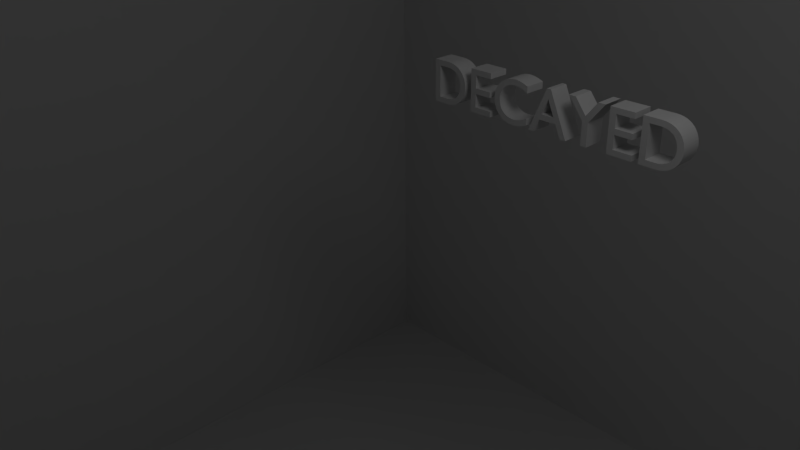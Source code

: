 # Source: decayed2.blend  (saved by Blender 2.62.0; exported with 4.5.12 LTS)
import bpy
from mathutils import Matrix  # noqa: F401  (used for matrix-valued properties, if any)

bpy.ops.wm.read_factory_settings(use_empty=True)
scene = bpy.context.scene
scene.name = 'Scene'

# ---- collections
col_collection_1 = bpy.data.collections.new('Collection 1'); scene.collection.children.link(col_collection_1)

# ---- materials (node trees are filled in below, after node groups)
mat_material = bpy.data.materials.new('Material')
mat_material.alpha_threshold = 0.0
mat_material.use_transparent_shadow = False
mat_material.roughness = 0.5
mat_material.line_color = (0.0, 0.0, 0.0, 1.0)

# ---- material node trees

# ---- world
world_world = bpy.data.worlds.new('World'); scene.world = world_world
world_world.color = (0.05088, 0.05088, 0.05088)
world_world.use_sun_shadow = False
world_world.sun_shadow_jitter_overblur = 0.0
world_world.cycles.sampling_method = 'MANUAL'
world_world.cycles.sample_map_resolution = 256

# ---- cameras
cam_camera = bpy.data.cameras.new('Camera')
cam_camera.clip_end = 100.0
cam_camera.lens = 35.0
cam_camera.sensor_width = 32.0
cam_camera.sensor_height = 18.0
cam_camera.ortho_scale = 7.314
cam_camera.dof.focus_distance = 0.0
cam_camera.dof.aperture_fstop = 128.0

# ---- lights
light_lamp = bpy.data.lights.new('Lamp', 'POINT')
light_lamp.transmission_factor = 0.0
light_lamp.cutoff_distance = 30.0
light_lamp.energy = 100.0
light_lamp.shadow_buffer_clip_start = 1.001
light_lamp.shadow_soft_size = 1.0
light_lamp.shadow_maximum_resolution = 0.006
light_lamp.use_absolute_resolution = True
light_lamp.cycles.use_multiple_importance_sampling = False

# ---- meshes
me_mesh = bpy.data.meshes.new('Mesh')
me_mesh.from_pydata([(3.805, 0.0, 0.0), (4.071, 0.0, 0.0), (4.125, 0.003367, 0.0), (4.176, 0.01311, 0.0), (4.222, 0.02867, 0.0), (4.265, 0.04952, 0.0), (4.303, 0.0751, 0.0), (4.336, 0.1049, 0.0), (4.365, 0.1383, 0.0), (4.389, 0.1748, 0.0), (4.408, 0.2139, 0.0), (4.422, 0.255, 0.0), (4.43, 0.2975, 0.0), (4.433, 0.341, 0.0), (4.431, 0.3815, 0.0), (4.424, 0.4222, 0.0), (4.412, 0.4622, 0.0), (4.395, 0.501, 0.0), (4.373, 0.5378, 0.0), (4.346, 0.5719, 0.0), (4.314, 0.6026, 0.0), (4.276, 0.6294, 0.0), (4.233, 0.6514, 0.0), (4.184, 0.6679, 0.0), (4.13, 0.6784, 0.0), (4.07, 0.682, 0.0), (3.805, 0.682, 0.0), (3.903, 0.594, 0.0), (4.054, 0.594, 0.0), (4.1, 0.5916, 0.0), (4.141, 0.5848, 0.0), (4.178, 0.5737, 0.0), (4.211, 0.5589, 0.0), (4.24, 0.5405, 0.0), (4.265, 0.5189, 0.0), (4.285, 0.4944, 0.0), (4.302, 0.4675, 0.0), (4.315, 0.4383, 0.0), (4.325, 0.4073, 0.0), (4.33, 0.3748, 0.0), (4.332, 0.341, 0.0), (4.331, 0.3184, 0.0), (4.327, 0.2931, 0.0), (4.321, 0.266, 0.0), (4.311, 0.2381, 0.0), (4.297, 0.2101, 0.0), (4.279, 0.183, 0.0), (4.256, 0.1576, 0.0), (4.228, 0.1349, 0.0), (4.195, 0.1157, 0.0), (4.156, 0.1009, 0.0), (4.111, 0.09137, 0.0), (4.059, 0.088, 0.0), (3.903, 0.088, 0.0), (3.691, 0.682, 0.0), (3.304, 0.682, 0.0), (3.304, 0.0, 0.0), (3.7, 0.0, 0.0), (3.7, 0.088, 0.0), (3.402, 0.088, 0.0), (3.402, 0.3, 0.0), (3.681, 0.3, 0.0), (3.681, 0.388, 0.0), (3.402, 0.388, 0.0), (3.402, 0.594, 0.0), (3.691, 0.594, 0.0), (2.926, 0.447, 0.0), (2.743, 0.682, 0.0), (2.625, 0.682, 0.0), (2.878, 0.361, 0.0), (2.878, 0.0, 0.0), (2.976, 0.0, 0.0), (2.976, 0.36, 0.0), (3.229, 0.682, 0.0), (3.111, 0.682, 0.0), (2.32, 0.686, 0.0), (2.251, 0.686, 0.0), (1.958, 0.0, 0.0), (2.058, 0.0, 0.0), (2.144, 0.201, 0.0), (2.434, 0.201, 0.0), (2.525, 0.0, 0.0), (2.625, 0.0, 0.0), (2.284, 0.536, 0.0), (2.394, 0.289, 0.0), (2.182, 0.289, 0.0), (1.906, 0.635, 0.0), (1.883, 0.6443, 0.0), (1.861, 0.6527, 0.0), (1.84, 0.6602, 0.0), (1.82, 0.6669, 0.0), (1.8, 0.6727, 0.0), (1.78, 0.6776, 0.0), (1.762, 0.6818, 0.0), (1.743, 0.6851, 0.0), (1.725, 0.6877, 0.0), (1.707, 0.6896, 0.0), (1.69, 0.6906, 0.0), (1.672, 0.691, 0.0), (1.619, 0.6879, 0.0), (1.569, 0.6788, 0.0), (1.522, 0.664, 0.0), (1.479, 0.6439, 0.0), (1.439, 0.6188, 0.0), (1.404, 0.589, 0.0), (1.373, 0.5549, 0.0), (1.347, 0.5168, 0.0), (1.326, 0.475, 0.0), (1.311, 0.4299, 0.0), (1.301, 0.3818, 0.0), (1.298, 0.331, 0.0), (1.3, 0.2943, 0.0), (1.307, 0.2562, 0.0), (1.32, 0.2175, 0.0), (1.337, 0.1793, 0.0), (1.359, 0.1423, 0.0), (1.386, 0.1074, 0.0), (1.419, 0.07545, 0.0), (1.457, 0.04737, 0.0), (1.501, 0.02402, 0.0), (1.55, 0.006255, 0.0), (1.605, -0.005041, 0.0), (1.666, -0.009, 0.0), (1.692, -0.008488, 0.0), (1.717, -0.006986, 0.0), (1.74, -0.004547, 0.0), (1.763, -0.001222, 0.0), (1.784, 0.002936, 0.0), (1.804, 0.007875, 0.0), (1.824, 0.01354, 0.0), (1.843, 0.01989, 0.0), (1.861, 0.02686, 0.0), (1.879, 0.0344, 0.0), (1.896, 0.04247, 0.0), (1.913, 0.051, 0.0), (1.913, 0.158, 0.0), (1.894, 0.146, 0.0), (1.874, 0.1349, 0.0), (1.854, 0.1249, 0.0), (1.834, 0.1158, 0.0), (1.814, 0.1078, 0.0), (1.794, 0.1008, 0.0), (1.774, 0.09477, 0.0), (1.754, 0.08985, 0.0), (1.734, 0.086, 0.0), (1.714, 0.08323, 0.0), (1.694, 0.08156, 0.0), (1.675, 0.081, 0.0), (1.635, 0.08317, 0.0), (1.598, 0.08956, 0.0), (1.563, 0.09995, 0.0), (1.531, 0.1141, 0.0), (1.501, 0.1319, 0.0), (1.476, 0.1531, 0.0), (1.453, 0.1775, 0.0), (1.434, 0.2049, 0.0), (1.419, 0.235, 0.0), (1.408, 0.2677, 0.0), (1.401, 0.3028, 0.0), (1.399, 0.34, 0.0), (1.401, 0.3766, 0.0), (1.408, 0.4114, 0.0), (1.42, 0.4441, 0.0), (1.435, 0.4743, 0.0), (1.454, 0.502, 0.0), (1.477, 0.5268, 0.0), (1.502, 0.5484, 0.0), (1.531, 0.5667, 0.0), (1.563, 0.5813, 0.0), (1.597, 0.5921, 0.0), (1.633, 0.5987, 0.0), (1.671, 0.601, 0.0), (1.691, 0.6005, 0.0), (1.71, 0.5991, 0.0), (1.729, 0.5968, 0.0), (1.748, 0.5935, 0.0), (1.767, 0.5892, 0.0), (1.787, 0.5839, 0.0), (1.806, 0.5775, 0.0), (1.825, 0.5702, 0.0), (1.845, 0.5618, 0.0), (1.865, 0.5523, 0.0), (1.885, 0.5417, 0.0), (1.906, 0.53, 0.0), (1.212, 0.682, 0.0), (0.825, 0.682, 0.0), (0.825, 0.0, 0.0), (1.221, 0.0, 0.0), (1.221, 0.088, 0.0), (0.923, 0.088, 0.0), (0.923, 0.3, 0.0), (1.202, 0.3, 0.0), (1.202, 0.388, 0.0), (0.923, 0.388, 0.0), (0.923, 0.594, 0.0), (1.212, 0.594, 0.0), (0.076, 0.0, 0.0), (0.342, 0.0, 0.0), (0.3964, 0.003367, 0.0), (0.4469, 0.01311, 0.0), (0.4935, 0.02867, 0.0), (0.5359, 0.04952, 0.0), (0.5739, 0.0751, 0.0), (0.6074, 0.1049, 0.0), (0.6362, 0.1383, 0.0), (0.6601, 0.1748, 0.0), (0.6791, 0.2139, 0.0), (0.6928, 0.255, 0.0), (0.7012, 0.2975, 0.0), (0.704, 0.341, 0.0), (0.7017, 0.3815, 0.0), (0.6946, 0.4222, 0.0), (0.6827, 0.4622, 0.0), (0.6659, 0.501, 0.0), (0.644, 0.5378, 0.0), (0.617, 0.5719, 0.0), (0.5847, 0.6026, 0.0), (0.5471, 0.6294, 0.0), (0.504, 0.6514, 0.0), (0.4554, 0.6679, 0.0), (0.4011, 0.6784, 0.0), (0.341, 0.682, 0.0), (0.076, 0.682, 0.0), (0.174, 0.594, 0.0), (0.325, 0.594, 0.0), (0.3706, 0.5916, 0.0), (0.4119, 0.5848, 0.0), (0.449, 0.5737, 0.0), (0.482, 0.5589, 0.0), (0.5108, 0.5405, 0.0), (0.5356, 0.5189, 0.0), (0.5565, 0.4944, 0.0), (0.5734, 0.4675, 0.0), (0.5864, 0.4383, 0.0), (0.5957, 0.4073, 0.0), (0.6012, 0.3748, 0.0), (0.603, 0.341, 0.0), (0.6019, 0.3184, 0.0), (0.5982, 0.2931, 0.0), (0.5916, 0.266, 0.0), (0.5816, 0.2381, 0.0), (0.5678, 0.2101, 0.0), (0.5498, 0.183, 0.0), (0.5271, 0.1576, 0.0), (0.4994, 0.1349, 0.0), (0.4663, 0.1157, 0.0), (0.4273, 0.1009, 0.0), (0.382, 0.09137, 0.0), (0.33, 0.088, 0.0), (0.174, 0.088, 0.0), (0.174, 0.088, -0.3466), (0.33, 0.088, -0.3466), (0.382, 0.09137, -0.3466), (0.4273, 0.1009, -0.3466), (0.4663, 0.1157, -0.3466), (0.4994, 0.1349, -0.3466), (0.5271, 0.1576, -0.3466), (0.5498, 0.183, -0.3466), (0.5678, 0.2101, -0.3466), (0.5816, 0.2381, -0.3466), (0.5916, 0.266, -0.3466), (0.5982, 0.2931, -0.3466), (0.6019, 0.3184, -0.3466), (0.603, 0.341, -0.3466), (0.6012, 0.3748, -0.3466), (0.5957, 0.4073, -0.3466), (0.5864, 0.4383, -0.3466), (0.5734, 0.4675, -0.3466), (0.5565, 0.4944, -0.3466), (0.5356, 0.5189, -0.3466), (0.5108, 0.5405, -0.3466), (0.482, 0.5589, -0.3466), (0.449, 0.5737, -0.3466), (0.4119, 0.5848, -0.3466), (0.3706, 0.5916, -0.3466), (0.325, 0.594, -0.3466), (0.174, 0.594, -0.3466), (0.076, 0.682, -0.3466), (0.341, 0.682, -0.3466), (0.4011, 0.6784, -0.3466), (0.4554, 0.6679, -0.3466), (0.504, 0.6514, -0.3466), (0.5471, 0.6294, -0.3466), (0.5847, 0.6026, -0.3466), (0.617, 0.5719, -0.3466), (0.644, 0.5378, -0.3466), (0.6659, 0.501, -0.3466), (0.6827, 0.4622, -0.3466), (0.6946, 0.4222, -0.3466), (0.7017, 0.3815, -0.3466), (0.704, 0.341, -0.3466), (0.7012, 0.2975, -0.3466), (0.6928, 0.255, -0.3466), (0.6791, 0.2139, -0.3466), (0.6601, 0.1748, -0.3466), (0.6362, 0.1383, -0.3466), (0.6074, 0.1049, -0.3466), (0.5739, 0.0751, -0.3466), (0.5359, 0.04952, -0.3466), (0.4935, 0.02867, -0.3466), (0.4469, 0.01311, -0.3466), (0.3964, 0.003368, -0.3466), (0.342, 2.616e-08, -0.3466), (0.076, 2.616e-08, -0.3466), (1.212, 0.594, -0.3466), (0.923, 0.594, -0.3466), (0.923, 0.388, -0.3466), (1.202, 0.388, -0.3466), (1.202, 0.3, -0.3466), (0.923, 0.3, -0.3466), (0.923, 0.088, -0.3466), (1.221, 0.088, -0.3466), (1.221, 2.616e-08, -0.3466), (0.825, 2.616e-08, -0.3466), (0.825, 0.682, -0.3466), (1.212, 0.682, -0.3466), (1.906, 0.53, -0.3466), (1.885, 0.5417, -0.3466), (1.865, 0.5523, -0.3466), (1.845, 0.5618, -0.3466), (1.825, 0.5702, -0.3466), (1.806, 0.5775, -0.3466), (1.787, 0.5839, -0.3466), (1.767, 0.5892, -0.3466), (1.748, 0.5935, -0.3466), (1.729, 0.5968, -0.3466), (1.71, 0.5991, -0.3466), (1.691, 0.6005, -0.3466), (1.671, 0.601, -0.3466), (1.633, 0.5987, -0.3466), (1.597, 0.5921, -0.3466), (1.563, 0.5813, -0.3466), (1.531, 0.5667, -0.3466), (1.502, 0.5484, -0.3466), (1.477, 0.5268, -0.3466), (1.454, 0.502, -0.3466), (1.435, 0.4743, -0.3466), (1.42, 0.4441, -0.3466), (1.408, 0.4114, -0.3466), (1.401, 0.3766, -0.3466), (1.399, 0.34, -0.3466), (1.401, 0.3028, -0.3466), (1.408, 0.2677, -0.3466), (1.419, 0.235, -0.3466), (1.434, 0.2049, -0.3466), (1.453, 0.1775, -0.3466), (1.476, 0.1531, -0.3466), (1.501, 0.1319, -0.3466), (1.531, 0.1141, -0.3466), (1.563, 0.09995, -0.3466), (1.598, 0.08956, -0.3466), (1.635, 0.08317, -0.3466), (1.675, 0.081, -0.3466), (1.694, 0.08156, -0.3466), (1.714, 0.08323, -0.3466), (1.734, 0.086, -0.3466), (1.754, 0.08985, -0.3466), (1.774, 0.09477, -0.3466), (1.794, 0.1008, -0.3466), (1.814, 0.1078, -0.3466), (1.834, 0.1158, -0.3466), (1.854, 0.1249, -0.3466), (1.874, 0.1349, -0.3466), (1.894, 0.146, -0.3466), (1.913, 0.158, -0.3466), (1.913, 0.051, -0.3466), (1.896, 0.04247, -0.3466), (1.879, 0.0344, -0.3466), (1.861, 0.02686, -0.3466), (1.843, 0.01989, -0.3466), (1.824, 0.01354, -0.3466), (1.804, 0.007875, -0.3466), (1.784, 0.002936, -0.3466), (1.763, -0.001222, -0.3466), (1.74, -0.004547, -0.3466), (1.717, -0.006986, -0.3466), (1.692, -0.008488, -0.3466), (1.666, -0.009, -0.3466), (1.605, -0.005041, -0.3466), (1.55, 0.006255, -0.3466), (1.501, 0.02402, -0.3466), (1.457, 0.04737, -0.3466), (1.419, 0.07545, -0.3466), (1.386, 0.1074, -0.3466), (1.359, 0.1423, -0.3466), (1.337, 0.1793, -0.3466), (1.32, 0.2175, -0.3466), (1.307, 0.2562, -0.3466), (1.3, 0.2943, -0.3466), (1.298, 0.331, -0.3466), (1.301, 0.3818, -0.3466), (1.311, 0.4299, -0.3466), (1.326, 0.475, -0.3466), (1.347, 0.5168, -0.3466), (1.373, 0.5549, -0.3466), (1.404, 0.589, -0.3466), (1.439, 0.6188, -0.3466), (1.479, 0.6439, -0.3466), (1.522, 0.664, -0.3466), (1.569, 0.6788, -0.3466), (1.619, 0.6879, -0.3466), (1.672, 0.691, -0.3466), (1.69, 0.6906, -0.3466), (1.707, 0.6896, -0.3466), (1.725, 0.6877, -0.3466), (1.743, 0.6851, -0.3466), (1.762, 0.6818, -0.3466), (1.78, 0.6776, -0.3466), (1.8, 0.6727, -0.3466), (1.82, 0.6669, -0.3466), (1.84, 0.6602, -0.3466), (1.861, 0.6527, -0.3466), (1.883, 0.6443, -0.3466), (1.906, 0.635, -0.3466), (2.182, 0.289, -0.3466), (2.394, 0.289, -0.3466), (2.284, 0.536, -0.3466), (2.625, 2.616e-08, -0.3466), (2.525, 2.616e-08, -0.3466), (2.434, 0.201, -0.3466), (2.144, 0.201, -0.3466), (2.058, 2.616e-08, -0.3466), (1.958, 2.616e-08, -0.3466), (2.251, 0.686, -0.3466), (2.32, 0.686, -0.3466), (3.111, 0.682, -0.3466), (3.229, 0.682, -0.3466), (2.976, 0.36, -0.3466), (2.976, 2.616e-08, -0.3466), (2.878, 2.616e-08, -0.3466), (2.878, 0.361, -0.3466), (2.625, 0.682, -0.3466), (2.743, 0.682, -0.3466), (2.926, 0.447, -0.3466), (3.691, 0.594, -0.3466), (3.402, 0.594, -0.3466), (3.402, 0.388, -0.3466), (3.681, 0.388, -0.3466), (3.681, 0.3, -0.3466), (3.402, 0.3, -0.3466), (3.402, 0.088, -0.3466), (3.7, 0.088, -0.3466), (3.7, 2.616e-08, -0.3466), (3.304, 2.616e-08, -0.3466), (3.304, 0.682, -0.3466), (3.691, 0.682, -0.3466), (3.903, 0.088, -0.3466), (4.059, 0.088, -0.3466), (4.111, 0.09137, -0.3466), (4.156, 0.1009, -0.3466), (4.195, 0.1157, -0.3466), (4.228, 0.1349, -0.3466), (4.256, 0.1576, -0.3466), (4.279, 0.183, -0.3466), (4.297, 0.2101, -0.3466), (4.311, 0.2381, -0.3466), (4.321, 0.266, -0.3466), (4.327, 0.2931, -0.3466), (4.331, 0.3184, -0.3466), (4.332, 0.341, -0.3466), (4.33, 0.3748, -0.3466), (4.325, 0.4073, -0.3466), (4.315, 0.4383, -0.3466), (4.302, 0.4675, -0.3466), (4.285, 0.4944, -0.3466), (4.265, 0.5189, -0.3466), (4.24, 0.5405, -0.3466), (4.211, 0.5589, -0.3466), (4.178, 0.5737, -0.3466), (4.141, 0.5848, -0.3466), (4.1, 0.5916, -0.3466), (4.054, 0.594, -0.3466), (3.903, 0.594, -0.3466), (3.805, 0.682, -0.3466), (4.07, 0.682, -0.3466), (4.13, 0.6784, -0.3466), (4.184, 0.6679, -0.3466), (4.233, 0.6514, -0.3466), (4.276, 0.6294, -0.3466), (4.314, 0.6026, -0.3466), (4.346, 0.5719, -0.3466), (4.373, 0.5378, -0.3466), (4.395, 0.501, -0.3466), (4.412, 0.4622, -0.3466), (4.424, 0.4222, -0.3466), (4.431, 0.3815, -0.3466), (4.433, 0.341, -0.3466), (4.43, 0.2975, -0.3466), (4.422, 0.255, -0.3466), (4.408, 0.2139, -0.3466), (4.389, 0.1748, -0.3466), (4.365, 0.1383, -0.3466), (4.336, 0.1049, -0.3466), (4.303, 0.0751, -0.3466), (4.265, 0.04952, -0.3466), (4.222, 0.02867, -0.3466), (4.176, 0.01311, -0.3466), (4.125, 0.003368, -0.3466), (4.071, 2.616e-08, -0.3466), (3.805, 2.616e-08, -0.3466)], [], [(0, 27, 26), (27, 25, 26), (27, 24, 25), (27, 23, 24), (27, 22, 23), (27, 21, 22), (27, 20, 21), (27, 28, 20), (28, 29, 20), (29, 19, 20), (0, 53, 27), (30, 19, 29), (31, 19, 30), (32, 19, 31), (32, 18, 19), (33, 18, 32), (34, 18, 33), (34, 17, 18), (35, 17, 34), (35, 16, 17), (36, 16, 35), (37, 16, 36), (37, 15, 16), (38, 15, 37), (38, 14, 15), (39, 14, 38), (39, 13, 14), (40, 13, 39), (41, 13, 40), (41, 12, 13), (42, 12, 41), (42, 11, 12), (43, 11, 42), (44, 11, 43), (44, 10, 11), (45, 10, 44), (45, 9, 10), (46, 9, 45), (47, 9, 46), (47, 8, 9), (48, 8, 47), (48, 7, 8), (49, 7, 48), (50, 7, 49), (50, 6, 7), (51, 6, 50), (52, 6, 51), (0, 52, 53), (0, 6, 52), (0, 5, 6), (0, 4, 5), (0, 3, 4), (0, 2, 3), (0, 1, 2), (56, 64, 55), (64, 54, 55), (64, 65, 54), (56, 63, 64), (56, 60, 63), (60, 62, 63), (60, 61, 62), (56, 59, 60), (56, 58, 59), (56, 57, 58), (69, 67, 68), (69, 66, 67), (66, 73, 74), (66, 72, 73), (69, 72, 66), (70, 72, 69), (70, 71, 72), (77, 75, 76), (77, 83, 75), (83, 82, 75), (77, 85, 83), (84, 82, 83), (77, 79, 85), (79, 84, 85), (79, 80, 84), (80, 82, 84), (77, 78, 79), (81, 82, 80), (99, 97, 98), (99, 96, 97), (99, 95, 96), (100, 95, 99), (100, 94, 95), (100, 93, 94), (100, 92, 93), (101, 92, 100), (101, 91, 92), (101, 90, 91), (101, 89, 90), (102, 89, 101), (102, 88, 89), (102, 87, 88), (102, 86, 87), (103, 86, 102), (103, 171, 86), (171, 172, 86), (172, 173, 86), (173, 174, 86), (174, 175, 86), (175, 176, 86), (176, 177, 86), (177, 178, 86), (178, 179, 86), (179, 180, 86), (180, 181, 86), (181, 182, 86), (182, 183, 86), (104, 171, 103), (104, 170, 171), (104, 169, 170), (104, 168, 169), (105, 168, 104), (105, 167, 168), (105, 166, 167), (106, 166, 105), (106, 165, 166), (106, 164, 165), (107, 164, 106), (107, 163, 164), (108, 163, 107), (108, 162, 163), (108, 161, 162), (109, 161, 108), (109, 160, 161), (110, 160, 109), (110, 159, 160), (110, 158, 159), (111, 158, 110), (111, 157, 158), (112, 157, 111), (112, 156, 157), (113, 156, 112), (113, 155, 156), (114, 155, 113), (114, 154, 155), (115, 154, 114), (115, 153, 154), (136, 134, 135), (115, 152, 153), (137, 134, 136), (116, 152, 115), (138, 134, 137), (116, 151, 152), (139, 134, 138), (140, 134, 139), (116, 150, 151), (141, 134, 140), (117, 150, 116), (142, 134, 141), (117, 149, 150), (143, 134, 142), (144, 134, 143), (117, 148, 149), (145, 134, 144), (146, 134, 145), (117, 147, 148), (147, 134, 146), (117, 134, 147), (118, 134, 117), (118, 133, 134), (119, 133, 118), (119, 132, 133), (119, 131, 132), (119, 130, 131), (120, 130, 119), (120, 129, 130), (120, 128, 129), (120, 127, 128), (121, 127, 120), (121, 126, 127), (121, 125, 126), (121, 124, 125), (122, 124, 121), (122, 123, 124), (186, 194, 185), (194, 184, 185), (194, 195, 184), (186, 193, 194), (186, 190, 193), (190, 192, 193), (190, 191, 192), (186, 189, 190), (186, 188, 189), (186, 187, 188), (196, 223, 222), (223, 221, 222), (223, 220, 221), (223, 219, 220), (223, 218, 219), (223, 217, 218), (223, 216, 217), (223, 224, 216), (224, 225, 216), (225, 215, 216), (196, 249, 223), (226, 215, 225), (227, 215, 226), (228, 215, 227), (228, 214, 215), (229, 214, 228), (230, 214, 229), (230, 213, 214), (231, 213, 230), (231, 212, 213), (232, 212, 231), (233, 212, 232), (233, 211, 212), (234, 211, 233), (234, 210, 211), (235, 210, 234), (235, 209, 210), (236, 209, 235), (237, 209, 236), (237, 208, 209), (238, 208, 237), (238, 207, 208), (239, 207, 238), (240, 207, 239), (240, 206, 207), (241, 206, 240), (241, 205, 206), (242, 205, 241), (243, 205, 242), (243, 204, 205), (244, 204, 243), (244, 203, 204), (245, 203, 244), (246, 203, 245), (246, 202, 203), (247, 202, 246), (248, 202, 247), (196, 248, 249), (196, 202, 248), (196, 201, 202), (196, 200, 201), (196, 199, 200), (196, 198, 199), (196, 197, 198), (249, 248, 251, 250), (248, 247, 252, 251), (247, 246, 253, 252), (246, 245, 254, 253), (245, 244, 255, 254), (244, 243, 256, 255), (243, 242, 257, 256), (242, 241, 258, 257), (241, 240, 259, 258), (240, 239, 260, 259), (239, 238, 261, 260), (238, 237, 262, 261), (237, 236, 263, 262), (236, 235, 264, 263), (235, 234, 265, 264), (234, 233, 266, 265), (233, 232, 267, 266), (232, 231, 268, 267), (231, 230, 269, 268), (230, 229, 270, 269), (229, 228, 271, 270), (228, 227, 272, 271), (227, 226, 273, 272), (226, 225, 274, 273), (225, 224, 275, 274), (223, 249, 250, 276), (224, 223, 276, 275), (222, 221, 278, 277), (221, 220, 279, 278), (220, 219, 280, 279), (219, 218, 281, 280), (218, 217, 282, 281), (217, 216, 283, 282), (216, 215, 284, 283), (215, 214, 285, 284), (214, 213, 286, 285), (213, 212, 287, 286), (212, 211, 288, 287), (211, 210, 289, 288), (210, 209, 290, 289), (209, 208, 291, 290), (208, 207, 292, 291), (207, 206, 293, 292), (206, 205, 294, 293), (205, 204, 295, 294), (204, 203, 296, 295), (203, 202, 297, 296), (202, 201, 298, 297), (201, 200, 299, 298), (200, 199, 300, 299), (199, 198, 301, 300), (198, 197, 302, 301), (196, 222, 277, 303), (197, 196, 303, 302), (195, 194, 305, 304), (194, 193, 306, 305), (193, 192, 307, 306), (192, 191, 308, 307), (191, 190, 309, 308), (190, 189, 310, 309), (189, 188, 311, 310), (188, 187, 312, 311), (187, 186, 313, 312), (186, 185, 314, 313), (184, 195, 304, 315), (185, 184, 315, 314), (183, 182, 317, 316), (182, 181, 318, 317), (181, 180, 319, 318), (180, 179, 320, 319), (179, 178, 321, 320), (178, 177, 322, 321), (177, 176, 323, 322), (176, 175, 324, 323), (175, 174, 325, 324), (174, 173, 326, 325), (173, 172, 327, 326), (172, 171, 328, 327), (171, 170, 329, 328), (170, 169, 330, 329), (169, 168, 331, 330), (168, 167, 332, 331), (167, 166, 333, 332), (166, 165, 334, 333), (165, 164, 335, 334), (164, 163, 336, 335), (163, 162, 337, 336), (162, 161, 338, 337), (161, 160, 339, 338), (160, 159, 340, 339), (159, 158, 341, 340), (158, 157, 342, 341), (157, 156, 343, 342), (156, 155, 344, 343), (155, 154, 345, 344), (154, 153, 346, 345), (153, 152, 347, 346), (152, 151, 348, 347), (151, 150, 349, 348), (150, 149, 350, 349), (149, 148, 351, 350), (148, 147, 352, 351), (147, 146, 353, 352), (146, 145, 354, 353), (145, 144, 355, 354), (144, 143, 356, 355), (143, 142, 357, 356), (142, 141, 358, 357), (141, 140, 359, 358), (140, 139, 360, 359), (139, 138, 361, 360), (138, 137, 362, 361), (137, 136, 363, 362), (136, 135, 364, 363), (135, 134, 365, 364), (134, 133, 366, 365), (133, 132, 367, 366), (132, 131, 368, 367), (131, 130, 369, 368), (130, 129, 370, 369), (129, 128, 371, 370), (128, 127, 372, 371), (127, 126, 373, 372), (126, 125, 374, 373), (125, 124, 375, 374), (124, 123, 376, 375), (123, 122, 377, 376), (122, 121, 378, 377), (121, 120, 379, 378), (120, 119, 380, 379), (119, 118, 381, 380), (118, 117, 382, 381), (117, 116, 383, 382), (116, 115, 384, 383), (115, 114, 385, 384), (114, 113, 386, 385), (113, 112, 387, 386), (112, 111, 388, 387), (111, 110, 389, 388), (110, 109, 390, 389), (109, 108, 391, 390), (108, 107, 392, 391), (107, 106, 393, 392), (106, 105, 394, 393), (105, 104, 395, 394), (104, 103, 396, 395), (103, 102, 397, 396), (102, 101, 398, 397), (101, 100, 399, 398), (100, 99, 400, 399), (99, 98, 401, 400), (98, 97, 402, 401), (97, 96, 403, 402), (96, 95, 404, 403), (95, 94, 405, 404), (94, 93, 406, 405), (93, 92, 407, 406), (92, 91, 408, 407), (91, 90, 409, 408), (90, 89, 410, 409), (89, 88, 411, 410), (88, 87, 412, 411), (86, 183, 316, 413), (87, 86, 413, 412), (85, 84, 415, 414), (83, 85, 414, 416), (84, 83, 416, 415), (82, 81, 418, 417), (81, 80, 419, 418), (80, 79, 420, 419), (79, 78, 421, 420), (78, 77, 422, 421), (77, 76, 423, 422), (75, 82, 417, 424), (76, 75, 424, 423), (74, 73, 426, 425), (73, 72, 427, 426), (72, 71, 428, 427), (71, 70, 429, 428), (70, 69, 430, 429), (69, 68, 431, 430), (68, 67, 432, 431), (66, 74, 425, 433), (67, 66, 433, 432), (65, 64, 435, 434), (64, 63, 436, 435), (63, 62, 437, 436), (62, 61, 438, 437), (61, 60, 439, 438), (60, 59, 440, 439), (59, 58, 441, 440), (58, 57, 442, 441), (57, 56, 443, 442), (56, 55, 444, 443), (54, 65, 434, 445), (55, 54, 445, 444), (53, 52, 447, 446), (52, 51, 448, 447), (51, 50, 449, 448), (50, 49, 450, 449), (49, 48, 451, 450), (48, 47, 452, 451), (47, 46, 453, 452), (46, 45, 454, 453), (45, 44, 455, 454), (44, 43, 456, 455), (43, 42, 457, 456), (42, 41, 458, 457), (41, 40, 459, 458), (40, 39, 460, 459), (39, 38, 461, 460), (38, 37, 462, 461), (37, 36, 463, 462), (36, 35, 464, 463), (35, 34, 465, 464), (34, 33, 466, 465), (33, 32, 467, 466), (32, 31, 468, 467), (31, 30, 469, 468), (30, 29, 470, 469), (29, 28, 471, 470), (27, 53, 446, 472), (28, 27, 472, 471), (26, 25, 474, 473), (25, 24, 475, 474), (24, 23, 476, 475), (23, 22, 477, 476), (22, 21, 478, 477), (21, 20, 479, 478), (20, 19, 480, 479), (19, 18, 481, 480), (18, 17, 482, 481), (17, 16, 483, 482), (16, 15, 484, 483), (15, 14, 485, 484), (14, 13, 486, 485), (13, 12, 487, 486), (12, 11, 488, 487), (11, 10, 489, 488), (10, 9, 490, 489), (9, 8, 491, 490), (8, 7, 492, 491), (7, 6, 493, 492), (6, 5, 494, 493), (5, 4, 495, 494), (4, 3, 496, 495), (3, 2, 497, 496), (2, 1, 498, 497), (0, 26, 473, 499), (1, 0, 499, 498), (473, 472, 499), (473, 474, 472), (474, 475, 472), (475, 476, 472), (476, 477, 472), (477, 478, 472), (478, 479, 472), (479, 471, 472), (479, 470, 471), (479, 480, 470), (472, 446, 499), (470, 480, 469), (469, 480, 468), (468, 480, 467), (480, 481, 467), (467, 481, 466), (466, 481, 465), (481, 482, 465), (465, 482, 464), (482, 483, 464), (464, 483, 463), (463, 483, 462), (483, 484, 462), (462, 484, 461), (484, 485, 461), (461, 485, 460), (485, 486, 460), (460, 486, 459), (459, 486, 458), (486, 487, 458), (458, 487, 457), (487, 488, 457), (457, 488, 456), (456, 488, 455), (488, 489, 455), (455, 489, 454), (489, 490, 454), (454, 490, 453), (453, 490, 452), (490, 491, 452), (452, 491, 451), (491, 492, 451), (451, 492, 450), (450, 492, 449), (492, 493, 449), (449, 493, 448), (448, 493, 447), (446, 447, 499), (447, 493, 499), (493, 494, 499), (494, 495, 499), (495, 496, 499), (496, 497, 499), (497, 498, 499), (444, 435, 443), (444, 445, 435), (445, 434, 435), (435, 436, 443), (436, 439, 443), (436, 437, 439), (437, 438, 439), (439, 440, 443), (440, 441, 443), (441, 442, 443), (431, 432, 430), (432, 433, 430), (425, 426, 433), (426, 427, 433), (433, 427, 430), (430, 427, 429), (427, 428, 429), (423, 424, 422), (424, 416, 422), (424, 417, 416), (416, 414, 422), (416, 417, 415), (414, 420, 422), (414, 415, 420), (415, 419, 420), (415, 417, 419), (420, 421, 422), (419, 417, 418), (401, 402, 400), (402, 403, 400), (403, 404, 400), (400, 404, 399), (404, 405, 399), (405, 406, 399), (406, 407, 399), (399, 407, 398), (407, 408, 398), (408, 409, 398), (409, 410, 398), (398, 410, 397), (410, 411, 397), (411, 412, 397), (412, 413, 397), (397, 413, 396), (413, 328, 396), (413, 327, 328), (413, 326, 327), (413, 325, 326), (413, 324, 325), (413, 323, 324), (413, 322, 323), (413, 321, 322), (413, 320, 321), (413, 319, 320), (413, 318, 319), (413, 317, 318), (413, 316, 317), (396, 328, 395), (328, 329, 395), (329, 330, 395), (330, 331, 395), (395, 331, 394), (331, 332, 394), (332, 333, 394), (394, 333, 393), (333, 334, 393), (334, 335, 393), (393, 335, 392), (335, 336, 392), (392, 336, 391), (336, 337, 391), (337, 338, 391), (391, 338, 390), (338, 339, 390), (390, 339, 389), (339, 340, 389), (340, 341, 389), (389, 341, 388), (341, 342, 388), (388, 342, 387), (342, 343, 387), (387, 343, 386), (343, 344, 386), (386, 344, 385), (344, 345, 385), (385, 345, 384), (345, 346, 384), (364, 365, 363), (346, 347, 384), (363, 365, 362), (384, 347, 383), (362, 365, 361), (347, 348, 383), (361, 365, 360), (360, 365, 359), (348, 349, 383), (359, 365, 358), (383, 349, 382), (358, 365, 357), (349, 350, 382), (357, 365, 356), (356, 365, 355), (350, 351, 382), (355, 365, 354), (354, 365, 353), (351, 352, 382), (353, 365, 352), (352, 365, 382), (382, 365, 381), (365, 366, 381), (381, 366, 380), (366, 367, 380), (367, 368, 380), (368, 369, 380), (380, 369, 379), (369, 370, 379), (370, 371, 379), (371, 372, 379), (379, 372, 378), (372, 373, 378), (373, 374, 378), (374, 375, 378), (378, 375, 377), (375, 376, 377), (314, 305, 313), (314, 315, 305), (315, 304, 305), (305, 306, 313), (306, 309, 313), (306, 307, 309), (307, 308, 309), (309, 310, 313), (310, 311, 313), (311, 312, 313), (277, 276, 303), (277, 278, 276), (278, 279, 276), (279, 280, 276), (280, 281, 276), (281, 282, 276), (282, 283, 276), (283, 275, 276), (283, 274, 275), (283, 284, 274), (276, 250, 303), (274, 284, 273), (273, 284, 272), (272, 284, 271), (284, 285, 271), (271, 285, 270), (270, 285, 269), (285, 286, 269), (269, 286, 268), (286, 287, 268), (268, 287, 267), (267, 287, 266), (287, 288, 266), (266, 288, 265), (288, 289, 265), (265, 289, 264), (289, 290, 264), (264, 290, 263), (263, 290, 262), (290, 291, 262), (262, 291, 261), (291, 292, 261), (261, 292, 260), (260, 292, 259), (292, 293, 259), (259, 293, 258), (293, 294, 258), (258, 294, 257), (257, 294, 256), (294, 295, 256), (256, 295, 255), (295, 296, 255), (255, 296, 254), (254, 296, 253), (296, 297, 253), (253, 297, 252), (252, 297, 251), (250, 251, 303), (251, 297, 303), (297, 298, 303), (298, 299, 303), (299, 300, 303), (300, 301, 303), (301, 302, 303)])
me_mesh.use_remesh_preserve_volume = False
me_mesh.use_remesh_preserve_attributes = False
me_mesh.use_mirror_vertex_groups = False
me_mesh.update()
me_cube = bpy.data.meshes.new('Cube')
me_cube.from_pydata([(1.0, 1.0, -1.0), (1.0, -1.0, -1.0), (-1.0, -1.0, -1.0), (-1.0, 1.0, -1.0), (1.0, 1.0, 1.0), (1.0, -1.0, 1.0), (-1.0, -1.0, 1.0), (-1.0, 1.0, 1.0)], [], [(0, 1, 2, 3), (4, 7, 6, 5), (0, 4, 5, 1), (1, 5, 6, 2), (2, 6, 7, 3), (4, 0, 3, 7)])
me_cube.materials.append(mat_material)
me_cube.use_remesh_preserve_volume = False
me_cube.use_remesh_preserve_attributes = False
me_cube.use_mirror_vertex_groups = False
me_cube.update()

# ---- objects
ob_text = bpy.data.objects.new('Text', me_mesh)
ob_cube = bpy.data.objects.new('Cube', me_cube)
ob_lamp = bpy.data.objects.new('Lamp', light_lamp)
ob_camera = bpy.data.objects.new('Camera', cam_camera)

# ---- transforms, parenting, visibility, modifiers, constraints
ob_text.location = (-1.973, 3.051, 0.8973)
ob_text.rotation_euler = (1.571, -0.0, 0.0)
ob_text.lineart.crease_threshold = 0.0
ob_cube.location = (0.0, 0.0, 0.0)
ob_cube.scale = (10.86, 10.86, 10.86)
ob_cube.lock_rotations_4d = False
ob_cube.empty_display_type = 'ARROWS'
ob_cube.lineart.crease_threshold = 0.0
ob_lamp.location = (4.076, 1.005, 5.904)
ob_lamp.rotation_euler = (0.6503, 0.05522, 1.866)
ob_lamp.lock_rotations_4d = False
ob_lamp.empty_display_type = 'ARROWS'
ob_lamp.color = (0.0, 0.0, 0.0, 0.0)
ob_lamp.lineart.crease_threshold = 0.0
ob_camera.location = (7.481, -6.508, 5.344)
ob_camera.rotation_euler = (1.109, 0.01082, 0.8149)
ob_camera.lock_rotations_4d = False
ob_camera.empty_display_type = 'ARROWS'
ob_camera.color = (0.0, 0.0, 0.0, 0.0)
ob_camera.display_type = 'WIRE'
ob_camera.lineart.crease_threshold = 0.0

# ---- collection membership
col_collection_1.objects.link(ob_text)
col_collection_1.objects.link(ob_cube)
col_collection_1.objects.link(ob_lamp)
col_collection_1.objects.link(ob_camera)

# ---- scene / render settings (as saved in the file)
scene.camera = ob_camera
scene.frame_start = 1; scene.frame_end = 250; scene.frame_set(10)
scene.render.engine = 'BLENDER_EEVEE_NEXT'
scene.render.image_settings.color_mode = 'RGB'
scene.render.image_settings.compression = 90
scene.render.resolution_percentage = 50
scene.render.dither_intensity = 0.0
scene.render.bake_margin = 2
scene.render.bake_bias = 0.0
scene.cycles.use_denoising = False
scene.cycles.samples = 10
scene.cycles.sampling_pattern = 'TABULATED_SOBOL'
scene.cycles.light_sampling_threshold = 0.0
scene.cycles.use_adaptive_sampling = False
scene.cycles.use_light_tree = False
scene.cycles.blur_glossy = 0.0
scene.cycles.volume_bounces = 1
scene.cycles.pixel_filter_type = 'GAUSSIAN'
scene.cycles.sample_clamp_indirect = 0.0
scene.view_settings.view_transform = 'Standard'
bpy.context.view_layer.update()
